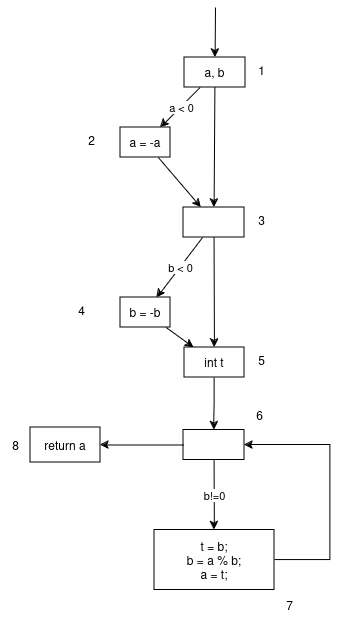

The diagram above was exported from draw.io. Its source (the exported page's mxGraphModel, read from the mxfile embedded in the PNG):
<mxGraphModel dx="838" dy="455" grid="1" gridSize="10" guides="1" tooltips="1" connect="1" arrows="1" fold="1" page="1" pageScale="1" pageWidth="827" pageHeight="1169" math="0" shadow="0">
  <root>
    <mxCell id="0" />
    <mxCell id="1" parent="0" />
    <mxCell id="KG7OsmBbSXjfnlXre9Cl-41" value="a, b" style="rounded=0;whiteSpace=wrap;html=1;" vertex="1" parent="1">
      <mxGeometry x="384" y="170" width="61" height="30" as="geometry" />
    </mxCell>
    <mxCell id="KG7OsmBbSXjfnlXre9Cl-42" value="" style="endArrow=classic;html=1;rounded=0;" edge="1" source="KG7OsmBbSXjfnlXre9Cl-41" parent="1" target="KG7OsmBbSXjfnlXre9Cl-49">
      <mxGeometry width="50" height="50" relative="1" as="geometry">
        <mxPoint x="384" y="270" as="sourcePoint" />
        <mxPoint x="354" y="230" as="targetPoint" />
      </mxGeometry>
    </mxCell>
    <mxCell id="KG7OsmBbSXjfnlXre9Cl-43" value="a &amp;lt; 0" style="edgeLabel;html=1;align=center;verticalAlign=middle;resizable=0;points=[];" vertex="1" connectable="0" parent="KG7OsmBbSXjfnlXre9Cl-42">
      <mxGeometry x="-0.0053" relative="1" as="geometry">
        <mxPoint as="offset" />
      </mxGeometry>
    </mxCell>
    <mxCell id="KG7OsmBbSXjfnlXre9Cl-44" value="" style="endArrow=classic;html=1;rounded=0;" edge="1" source="KG7OsmBbSXjfnlXre9Cl-41" parent="1" target="KG7OsmBbSXjfnlXre9Cl-45">
      <mxGeometry width="50" height="50" relative="1" as="geometry">
        <mxPoint x="403" y="160" as="sourcePoint" />
        <mxPoint x="474" y="230" as="targetPoint" />
      </mxGeometry>
    </mxCell>
    <mxCell id="KG7OsmBbSXjfnlXre9Cl-45" value="" style="rounded=0;whiteSpace=wrap;html=1;" vertex="1" parent="1">
      <mxGeometry x="383" y="320" width="61" height="30" as="geometry" />
    </mxCell>
    <mxCell id="KG7OsmBbSXjfnlXre9Cl-46" value="" style="endArrow=classic;html=1;rounded=0;" edge="1" source="KG7OsmBbSXjfnlXre9Cl-45" parent="1" target="KG7OsmBbSXjfnlXre9Cl-52">
      <mxGeometry width="50" height="50" relative="1" as="geometry">
        <mxPoint x="384" y="460" as="sourcePoint" />
        <mxPoint x="354" y="420" as="targetPoint" />
      </mxGeometry>
    </mxCell>
    <mxCell id="KG7OsmBbSXjfnlXre9Cl-47" value="b &amp;lt; 0" style="edgeLabel;html=1;align=center;verticalAlign=middle;resizable=0;points=[];" vertex="1" connectable="0" parent="KG7OsmBbSXjfnlXre9Cl-46">
      <mxGeometry x="-0.0053" relative="1" as="geometry">
        <mxPoint as="offset" />
      </mxGeometry>
    </mxCell>
    <mxCell id="KG7OsmBbSXjfnlXre9Cl-48" value="" style="endArrow=classic;html=1;rounded=0;" edge="1" source="KG7OsmBbSXjfnlXre9Cl-45" parent="1" target="KG7OsmBbSXjfnlXre9Cl-62">
      <mxGeometry width="50" height="50" relative="1" as="geometry">
        <mxPoint x="403" y="350" as="sourcePoint" />
        <mxPoint x="414" y="480" as="targetPoint" />
      </mxGeometry>
    </mxCell>
    <mxCell id="KG7OsmBbSXjfnlXre9Cl-49" value="a = -a" style="rounded=0;whiteSpace=wrap;html=1;" vertex="1" parent="1">
      <mxGeometry x="320" y="240" width="50" height="30" as="geometry" />
    </mxCell>
    <mxCell id="KG7OsmBbSXjfnlXre9Cl-51" value="" style="endArrow=classic;html=1;rounded=0;" edge="1" parent="1" source="KG7OsmBbSXjfnlXre9Cl-49" target="KG7OsmBbSXjfnlXre9Cl-45">
      <mxGeometry width="50" height="50" relative="1" as="geometry">
        <mxPoint x="430" y="320" as="sourcePoint" />
        <mxPoint x="480" y="270" as="targetPoint" />
      </mxGeometry>
    </mxCell>
    <mxCell id="KG7OsmBbSXjfnlXre9Cl-52" value="b = -b" style="rounded=0;whiteSpace=wrap;html=1;" vertex="1" parent="1">
      <mxGeometry x="320" y="410" width="50" height="30" as="geometry" />
    </mxCell>
    <mxCell id="KG7OsmBbSXjfnlXre9Cl-54" value="" style="rounded=0;whiteSpace=wrap;html=1;" vertex="1" parent="1">
      <mxGeometry x="383" y="542.5" width="61" height="30" as="geometry" />
    </mxCell>
    <mxCell id="KG7OsmBbSXjfnlXre9Cl-55" value="" style="endArrow=classic;html=1;rounded=0;" edge="1" source="KG7OsmBbSXjfnlXre9Cl-54" parent="1" target="KG7OsmBbSXjfnlXre9Cl-60">
      <mxGeometry width="50" height="50" relative="1" as="geometry">
        <mxPoint x="384" y="682.5" as="sourcePoint" />
        <mxPoint x="414" y="632.5" as="targetPoint" />
      </mxGeometry>
    </mxCell>
    <mxCell id="KG7OsmBbSXjfnlXre9Cl-56" value="b!=0" style="edgeLabel;html=1;align=center;verticalAlign=middle;resizable=0;points=[];" vertex="1" connectable="0" parent="KG7OsmBbSXjfnlXre9Cl-55">
      <mxGeometry x="-0.0053" relative="1" as="geometry">
        <mxPoint as="offset" />
      </mxGeometry>
    </mxCell>
    <mxCell id="KG7OsmBbSXjfnlXre9Cl-57" value="" style="endArrow=classic;html=1;rounded=0;" edge="1" source="KG7OsmBbSXjfnlXre9Cl-54" parent="1" target="KG7OsmBbSXjfnlXre9Cl-59">
      <mxGeometry width="50" height="50" relative="1" as="geometry">
        <mxPoint x="403" y="572.5" as="sourcePoint" />
        <mxPoint x="310" y="557.5" as="targetPoint" />
      </mxGeometry>
    </mxCell>
    <mxCell id="KG7OsmBbSXjfnlXre9Cl-58" value="" style="endArrow=classic;html=1;rounded=0;" edge="1" parent="1" source="KG7OsmBbSXjfnlXre9Cl-52" target="KG7OsmBbSXjfnlXre9Cl-62">
      <mxGeometry width="50" height="50" relative="1" as="geometry">
        <mxPoint x="310" y="530" as="sourcePoint" />
        <mxPoint x="360" y="480" as="targetPoint" />
      </mxGeometry>
    </mxCell>
    <mxCell id="KG7OsmBbSXjfnlXre9Cl-59" value="return a" style="rounded=0;whiteSpace=wrap;html=1;" vertex="1" parent="1">
      <mxGeometry x="230" y="540" width="70" height="35" as="geometry" />
    </mxCell>
    <mxCell id="KG7OsmBbSXjfnlXre9Cl-61" style="edgeStyle=orthogonalEdgeStyle;rounded=0;orthogonalLoop=1;jettySize=auto;html=1;" edge="1" parent="1" source="KG7OsmBbSXjfnlXre9Cl-60" target="KG7OsmBbSXjfnlXre9Cl-54">
      <mxGeometry relative="1" as="geometry">
        <Array as="points">
          <mxPoint x="530" y="672.5" />
          <mxPoint x="530" y="557.5" />
        </Array>
      </mxGeometry>
    </mxCell>
    <mxCell id="KG7OsmBbSXjfnlXre9Cl-60" value="t = b;&lt;br&gt;b = a % b;&lt;br&gt;a = t;" style="rounded=0;whiteSpace=wrap;html=1;" vertex="1" parent="1">
      <mxGeometry x="354" y="642.5" width="120" height="60" as="geometry" />
    </mxCell>
    <mxCell id="KG7OsmBbSXjfnlXre9Cl-63" style="edgeStyle=orthogonalEdgeStyle;rounded=0;orthogonalLoop=1;jettySize=auto;html=1;" edge="1" parent="1" source="KG7OsmBbSXjfnlXre9Cl-62" target="KG7OsmBbSXjfnlXre9Cl-54">
      <mxGeometry relative="1" as="geometry" />
    </mxCell>
    <mxCell id="KG7OsmBbSXjfnlXre9Cl-62" value="int t" style="rounded=0;whiteSpace=wrap;html=1;" vertex="1" parent="1">
      <mxGeometry x="384" y="460" width="60" height="30" as="geometry" />
    </mxCell>
    <mxCell id="KG7OsmBbSXjfnlXre9Cl-64" value="1" style="text;html=1;align=center;verticalAlign=middle;resizable=0;points=[];autosize=1;strokeColor=none;fillColor=none;" vertex="1" parent="1">
      <mxGeometry x="446" y="168" width="30" height="30" as="geometry" />
    </mxCell>
    <mxCell id="KG7OsmBbSXjfnlXre9Cl-65" value="2" style="text;html=1;align=center;verticalAlign=middle;resizable=0;points=[];autosize=1;strokeColor=none;fillColor=none;" vertex="1" parent="1">
      <mxGeometry x="276" y="238" width="30" height="30" as="geometry" />
    </mxCell>
    <mxCell id="KG7OsmBbSXjfnlXre9Cl-66" value="3" style="text;html=1;align=center;verticalAlign=middle;resizable=0;points=[];autosize=1;strokeColor=none;fillColor=none;" vertex="1" parent="1">
      <mxGeometry x="446" y="318" width="30" height="30" as="geometry" />
    </mxCell>
    <mxCell id="KG7OsmBbSXjfnlXre9Cl-67" value="4" style="text;html=1;align=center;verticalAlign=middle;resizable=0;points=[];autosize=1;strokeColor=none;fillColor=none;" vertex="1" parent="1">
      <mxGeometry x="266" y="408" width="30" height="30" as="geometry" />
    </mxCell>
    <mxCell id="KG7OsmBbSXjfnlXre9Cl-68" value="5" style="text;html=1;align=center;verticalAlign=middle;resizable=0;points=[];autosize=1;strokeColor=none;fillColor=none;" vertex="1" parent="1">
      <mxGeometry x="446" y="458" width="30" height="30" as="geometry" />
    </mxCell>
    <mxCell id="KG7OsmBbSXjfnlXre9Cl-69" value="" style="endArrow=classic;html=1;rounded=0;" edge="1" parent="1" target="KG7OsmBbSXjfnlXre9Cl-41">
      <mxGeometry width="50" height="50" relative="1" as="geometry">
        <mxPoint x="415" y="120" as="sourcePoint" />
        <mxPoint x="450" y="230" as="targetPoint" />
      </mxGeometry>
    </mxCell>
    <mxCell id="KG7OsmBbSXjfnlXre9Cl-70" value="6" style="text;html=1;align=center;verticalAlign=middle;resizable=0;points=[];autosize=1;strokeColor=none;fillColor=none;" vertex="1" parent="1">
      <mxGeometry x="444" y="512.5" width="30" height="30" as="geometry" />
    </mxCell>
    <mxCell id="KG7OsmBbSXjfnlXre9Cl-71" value="7" style="text;html=1;align=center;verticalAlign=middle;resizable=0;points=[];autosize=1;strokeColor=none;fillColor=none;" vertex="1" parent="1">
      <mxGeometry x="474" y="702.5" width="30" height="30" as="geometry" />
    </mxCell>
    <mxCell id="KG7OsmBbSXjfnlXre9Cl-72" value="8" style="text;html=1;align=center;verticalAlign=middle;resizable=0;points=[];autosize=1;strokeColor=none;fillColor=none;" vertex="1" parent="1">
      <mxGeometry x="200" y="542.5" width="30" height="30" as="geometry" />
    </mxCell>
  </root>
</mxGraphModel>